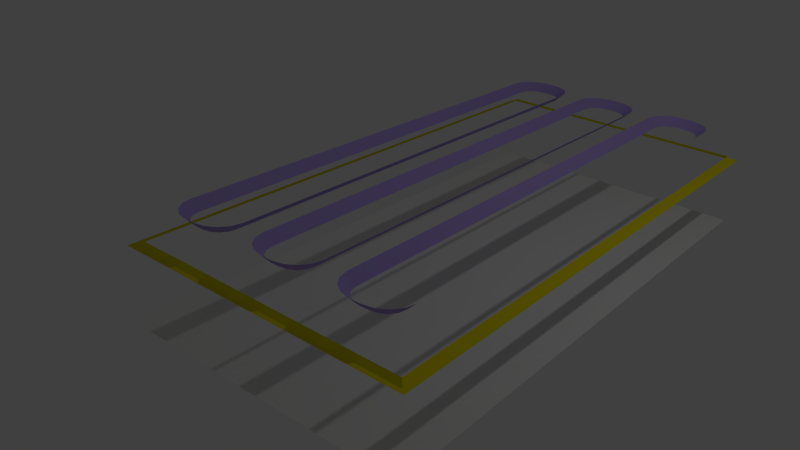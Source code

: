 # Source: panel02.blend  (saved by Blender 2.67.0; exported with 4.5.12 LTS)
import bpy
from mathutils import Matrix  # noqa: F401  (used for matrix-valued properties, if any)

bpy.ops.wm.read_factory_settings(use_empty=True)
scene = bpy.context.scene
scene.name = 'Scene'

# ---- collections
col_collection_1 = bpy.data.collections.new('Collection 1'); scene.collection.children.link(col_collection_1)

# ---- materials (node trees are filled in below, after node groups)
mat_border = bpy.data.materials.new('border')
mat_border.alpha_threshold = 0.0
mat_border.use_transparent_shadow = False
mat_border.diffuse_color = (0.4306, 0.3248, 0.7484, 1.0)
mat_border.roughness = 0.5
mat_border.line_color = (0.0, 0.0, 0.0, 1.0)
mat_metal1 = bpy.data.materials.new('metal1')
mat_metal1.alpha_threshold = 0.0
mat_metal1.use_transparent_shadow = False
mat_metal1.diffuse_color = (0.8007, 0.7129, 0.0, 1.0)
mat_metal1.specular_color = (0.8, 0.8, 0.8)
mat_metal1.roughness = 0.5
mat_metal1.specular_intensity = 0.75
mat_metal1.line_color = (0.0, 0.0, 0.0, 1.0)

# ---- material node trees

# ---- world
world_world = bpy.data.worlds.new('World'); scene.world = world_world
world_world.color = (0.05088, 0.05088, 0.05088)
world_world.use_sun_shadow = False
world_world.sun_shadow_jitter_overblur = 0.0
world_world.cycles.sampling_method = 'MANUAL'
world_world.cycles.sample_map_resolution = 256

# ---- cameras
cam_camera = bpy.data.cameras.new('Camera')
cam_camera.clip_end = 100.0
cam_camera.lens = 35.0
cam_camera.sensor_width = 32.0
cam_camera.sensor_height = 18.0
cam_camera.ortho_scale = 7.314
cam_camera.dof.focus_distance = 0.0
cam_camera.dof.aperture_fstop = 128.0

# ---- lights
light_lamp = bpy.data.lights.new('Lamp', 'POINT')
light_lamp.transmission_factor = 0.0
light_lamp.cutoff_distance = 30.0
light_lamp.energy = 100.0
light_lamp.shadow_buffer_clip_start = 1.001
light_lamp.shadow_soft_size = 0.1
light_lamp.shadow_maximum_resolution = 0.006
light_lamp.use_absolute_resolution = True
light_lamp.cycles.use_multiple_importance_sampling = False

# ---- meshes
me_cylinder_003 = bpy.data.meshes.new('Cylinder.003')
me_cylinder_003.from_pydata([(1.125, 3.625, 0.375), (1.125, 3.75, 0.5), (0.875, 3.375, 0.375), (0.75, 3.375, 0.5), (0.894, 3.471, 0.375), (0.7785, 3.519, 0.5), (0.9482, 3.552, 0.375), (0.8598, 3.64, 0.5), (1.029, 3.606, 0.375), (0.9815, 3.721, 0.5), (1.25, 3.625, 0.375), (1.25, 3.75, 0.5), (1.188, 3.75, 0.5), (1.188, 3.625, 0.375), (1.5, 3.375, 0.375), (1.625, 3.375, 0.5), (1.481, 3.471, 0.375), (1.596, 3.519, 0.5), (1.427, 3.552, 0.375), (1.515, 3.64, 0.5), (1.346, 3.606, 0.375), (1.394, 3.721, 0.5), (1.125, -3.625, 0.375), (1.125, -3.75, 0.5), (0.75, 0.0, 0.5), (0.875, 0.0, 0.375), (0.875, -3.375, 0.375), (0.75, -3.375, 0.5), (0.894, -3.471, 0.375), (0.7785, -3.519, 0.5), (0.9482, -3.552, 0.375), (0.8598, -3.64, 0.5), (1.029, -3.606, 0.375), (0.9815, -3.721, 0.5), (1.25, -3.625, 0.375), (1.25, -3.75, 0.5), (1.188, -3.75, 0.5), (1.188, -3.625, 0.375), (1.625, 0.0, 0.5), (1.5, 0.0, 0.375), (1.5, -3.375, 0.375), (1.625, -3.375, 0.5), (1.481, -3.471, 0.375), (1.596, -3.519, 0.5), (1.427, -3.552, 0.375), (1.515, -3.64, 0.5), (1.346, -3.606, 0.375), (1.394, -3.721, 0.5), (-0.0625, 3.625, 0.375), (-0.0625, 3.75, 0.5), (-0.3125, 3.375, 0.375), (-0.4375, 3.375, 0.5), (-0.2935, 3.471, 0.375), (-0.409, 3.519, 0.5), (-0.2393, 3.552, 0.375), (-0.3277, 3.64, 0.5), (-0.1582, 3.606, 0.375), (-0.206, 3.721, 0.5), (0.0625, 3.625, 0.375), (0.0625, 3.75, 0.5), (0.0, 3.75, 0.5), (0.0, 3.625, 0.375), (0.3125, 3.375, 0.375), (0.4375, 3.375, 0.5), (0.2935, 3.471, 0.375), (0.409, 3.519, 0.5), (0.2393, 3.552, 0.375), (0.3277, 3.64, 0.5), (0.1582, 3.606, 0.375), (0.206, 3.721, 0.5), (-0.0625, -3.625, 0.375), (-0.0625, -3.75, 0.5), (-0.4375, 0.0, 0.5), (-0.3125, 0.0, 0.375), (-0.3125, -3.375, 0.375), (-0.4375, -3.375, 0.5), (-0.2935, -3.471, 0.375), (-0.409, -3.519, 0.5), (-0.2393, -3.552, 0.375), (-0.3277, -3.64, 0.5), (-0.1582, -3.606, 0.375), (-0.206, -3.721, 0.5), (0.0625, -3.625, 0.375), (0.0625, -3.75, 0.5), (0.0, -3.75, 0.5), (0.0, -3.625, 0.375), (0.4375, 0.0, 0.5), (0.3125, 0.0, 0.375), (0.3125, -3.375, 0.375), (0.4375, -3.375, 0.5), (0.2935, -3.471, 0.375), (0.409, -3.519, 0.5), (0.2393, -3.552, 0.375), (0.3277, -3.64, 0.5), (0.1582, -3.606, 0.375), (0.206, -3.721, 0.5), (-1.25, 3.625, 0.375), (-1.25, 3.75, 0.5), (-1.5, 3.375, 0.375), (-1.625, 3.375, 0.5), (-1.481, 3.471, 0.375), (-1.596, 3.519, 0.5), (-1.427, 3.552, 0.375), (-1.515, 3.64, 0.5), (-1.346, 3.606, 0.375), (-1.394, 3.721, 0.5), (-1.125, 3.625, 0.375), (-1.125, 3.75, 0.5), (-1.188, 3.75, 0.5), (-1.188, 3.625, 0.375), (-0.875, 3.375, 0.375), (-0.75, 3.375, 0.5), (-0.894, 3.471, 0.375), (-0.7785, 3.519, 0.5), (-0.9482, 3.552, 0.375), (-0.8598, 3.64, 0.5), (-1.029, 3.606, 0.375), (-0.9815, 3.721, 0.5), (-1.25, -3.625, 0.375), (-1.25, -3.75, 0.5), (-1.625, 0.0, 0.5), (-1.5, 0.0, 0.375), (-1.5, -3.375, 0.375), (-1.625, -3.375, 0.5), (-1.481, -3.471, 0.375), (-1.596, -3.519, 0.5), (-1.427, -3.552, 0.375), (-1.515, -3.64, 0.5), (-1.346, -3.606, 0.375), (-1.394, -3.721, 0.5), (-1.125, -3.625, 0.375), (-1.125, -3.75, 0.5), (-1.188, -3.75, 0.5), (-1.188, -3.625, 0.375), (-0.75, 0.0, 0.5), (-0.875, 0.0, 0.375), (-0.875, -3.375, 0.375), (-0.75, -3.375, 0.5), (-0.894, -3.471, 0.375), (-0.7785, -3.519, 0.5), (-0.9482, -3.552, 0.375), (-0.8598, -3.64, 0.5), (-1.029, -3.606, 0.375), (-0.9815, -3.721, 0.5)], [], [(0, 13, 12, 1), (3, 24, 25, 2), (2, 4, 5, 3), (4, 6, 7, 5), (8, 0, 1, 9), (6, 8, 9, 7), (10, 11, 12, 13), (15, 14, 39, 38), (14, 15, 17, 16), (16, 17, 19, 18), (20, 21, 11, 10), (18, 19, 21, 20), (22, 23, 36, 37), (27, 26, 25, 24), (26, 27, 29, 28), (28, 29, 31, 30), (32, 33, 23, 22), (30, 31, 33, 32), (34, 37, 36, 35), (41, 38, 39, 40), (40, 42, 43, 41), (42, 44, 45, 43), (46, 34, 35, 47), (44, 46, 47, 45), (48, 61, 60, 49), (51, 72, 73, 50), (50, 52, 53, 51), (52, 54, 55, 53), (56, 48, 49, 57), (54, 56, 57, 55), (58, 59, 60, 61), (63, 62, 87, 86), (62, 63, 65, 64), (64, 65, 67, 66), (68, 69, 59, 58), (66, 67, 69, 68), (70, 71, 84, 85), (75, 74, 73, 72), (74, 75, 77, 76), (76, 77, 79, 78), (80, 81, 71, 70), (78, 79, 81, 80), (82, 85, 84, 83), (89, 86, 87, 88), (88, 90, 91, 89), (90, 92, 93, 91), (94, 82, 83, 95), (92, 94, 95, 93), (96, 109, 108, 97), (99, 120, 121, 98), (98, 100, 101, 99), (100, 102, 103, 101), (104, 96, 97, 105), (102, 104, 105, 103), (106, 107, 108, 109), (111, 110, 135, 134), (110, 111, 113, 112), (112, 113, 115, 114), (116, 117, 107, 106), (114, 115, 117, 116), (118, 119, 132, 133), (123, 122, 121, 120), (122, 123, 125, 124), (124, 125, 127, 126), (128, 129, 119, 118), (126, 127, 129, 128), (130, 133, 132, 131), (137, 134, 135, 136), (136, 138, 139, 137), (138, 140, 141, 139), (142, 130, 131, 143), (140, 142, 143, 141)])
me_cylinder_003.polygons.foreach_set('use_smooth', [True] * 72)
me_cylinder_003.materials.append(mat_border)
me_cylinder_003.use_remesh_preserve_volume = False
me_cylinder_003.use_remesh_preserve_attributes = False
me_cylinder_003.use_mirror_vertex_groups = False
me_cylinder_003.update()
me_plane_003 = bpy.data.meshes.new('Plane.003')
me_plane_003.from_pydata([(1.0, -2.0, 0.0), (-1.0, -2.0, 0.0), (1.0, 2.0, 0.0), (-1.0, 2.0, 0.0)], [], [(1, 0, 2, 3)])
_uv = me_plane_003.uv_layers.new(name='UVMap')
_uv.uv.foreach_set('vector', [0.0, 0.0, 1.0, 0.0, 1.0, 1.0, 0.0, 1.0])
me_plane_003.use_remesh_preserve_volume = False
me_plane_003.use_remesh_preserve_attributes = False
me_plane_003.use_mirror_vertex_groups = False
me_plane_003.update()
me_plane = bpy.data.meshes.new('Plane')
me_plane.from_pydata([(0.9375, -1.938, 0.03125), (-0.9375, -1.938, 0.03125), (0.9375, 1.938, 0.03125), (-0.9375, 1.938, 0.03125), (0.9688, -1.969, 0.0), (-0.9688, -1.969, 0.0), (0.9688, 1.969, 0.0), (-0.9688, 1.969, 0.0), (-1.0, -2.0, 0.0), (-1.0, 2.0, 0.0), (1.0, 2.0, 0.0), (1.0, -2.0, 0.0)], [], [(0, 1, 5, 4), (3, 2, 6, 7), (2, 0, 4, 6), (1, 3, 7, 5), (5, 7, 9, 8), (11, 4, 5, 8), (4, 11, 10, 6), (6, 10, 9, 7)])
me_plane.materials.append(mat_metal1)
me_plane.use_remesh_preserve_volume = False
me_plane.use_remesh_preserve_attributes = False
me_plane.use_mirror_vertex_groups = False
me_plane.update()

# ---- objects
ob_inner_border_002 = bpy.data.objects.new('inner_border.002', me_cylinder_003)
ob_plane_001 = bpy.data.objects.new('Plane.001', me_plane_003)
ob_panel1 = bpy.data.objects.new('panel1', me_plane)
ob_lamp = bpy.data.objects.new('Lamp', light_lamp)
ob_camera = bpy.data.objects.new('Camera', cam_camera)

# ---- transforms, parenting, visibility, modifiers, constraints
ob_inner_border_002.location = (0.0, 0.0, 0.0)
ob_inner_border_002.lineart.crease_threshold = 0.0
ob_plane_001.location = (0.0, 0.0, -1.0)
ob_plane_001.scale = (2.0, 2.0, 2.0)
ob_plane_001.lineart.crease_threshold = 0.0
ob_panel1.location = (0.0, 0.0, 0.0)
ob_panel1.scale = (2.0, 2.0, 2.0)
ob_panel1.lineart.crease_threshold = 0.0
ob_lamp.location = (4.076, 1.005, 5.904)
ob_lamp.rotation_euler = (0.6503, 0.05522, 1.866)
ob_lamp.lock_rotations_4d = False
ob_lamp.empty_display_type = 'ARROWS'
ob_lamp.color = (0.0, 0.0, 0.0, 0.0)
ob_lamp.lineart.crease_threshold = 0.0
ob_camera.location = (5.723, -8.935, 4.6)
ob_camera.rotation_euler = (1.122, -0.05019, 0.6889)
ob_camera.lock_rotations_4d = False
ob_camera.empty_display_type = 'ARROWS'
ob_camera.color = (0.0, 0.0, 0.0, 0.0)
ob_camera.display_type = 'WIRE'
ob_camera.lineart.crease_threshold = 0.0

# ---- collection membership
col_collection_1.objects.link(ob_inner_border_002)
col_collection_1.objects.link(ob_plane_001)
col_collection_1.objects.link(ob_panel1)
col_collection_1.objects.link(ob_lamp)
col_collection_1.objects.link(ob_camera)

# ---- scene / render settings (as saved in the file)
scene.camera = ob_camera
scene.frame_start = 1; scene.frame_end = 250; scene.frame_set(140)
scene.render.engine = 'BLENDER_EEVEE_NEXT'
scene.render.image_settings.color_mode = 'RGB'
scene.render.image_settings.compression = 90
scene.render.resolution_percentage = 50
scene.render.dither_intensity = 0.0
scene.render.use_bake_selected_to_active = True
scene.render.use_bake_clear = False
scene.render.bake_bias = 1.0
scene.cycles.use_denoising = False
scene.cycles.samples = 10
scene.cycles.sampling_pattern = 'TABULATED_SOBOL'
scene.cycles.light_sampling_threshold = 0.0
scene.cycles.use_adaptive_sampling = False
scene.cycles.use_light_tree = False
scene.cycles.blur_glossy = 0.0
scene.cycles.volume_bounces = 1
scene.cycles.pixel_filter_type = 'GAUSSIAN'
scene.cycles.sample_clamp_indirect = 0.0
scene.view_settings.view_transform = 'Standard'
bpy.context.view_layer.update()
